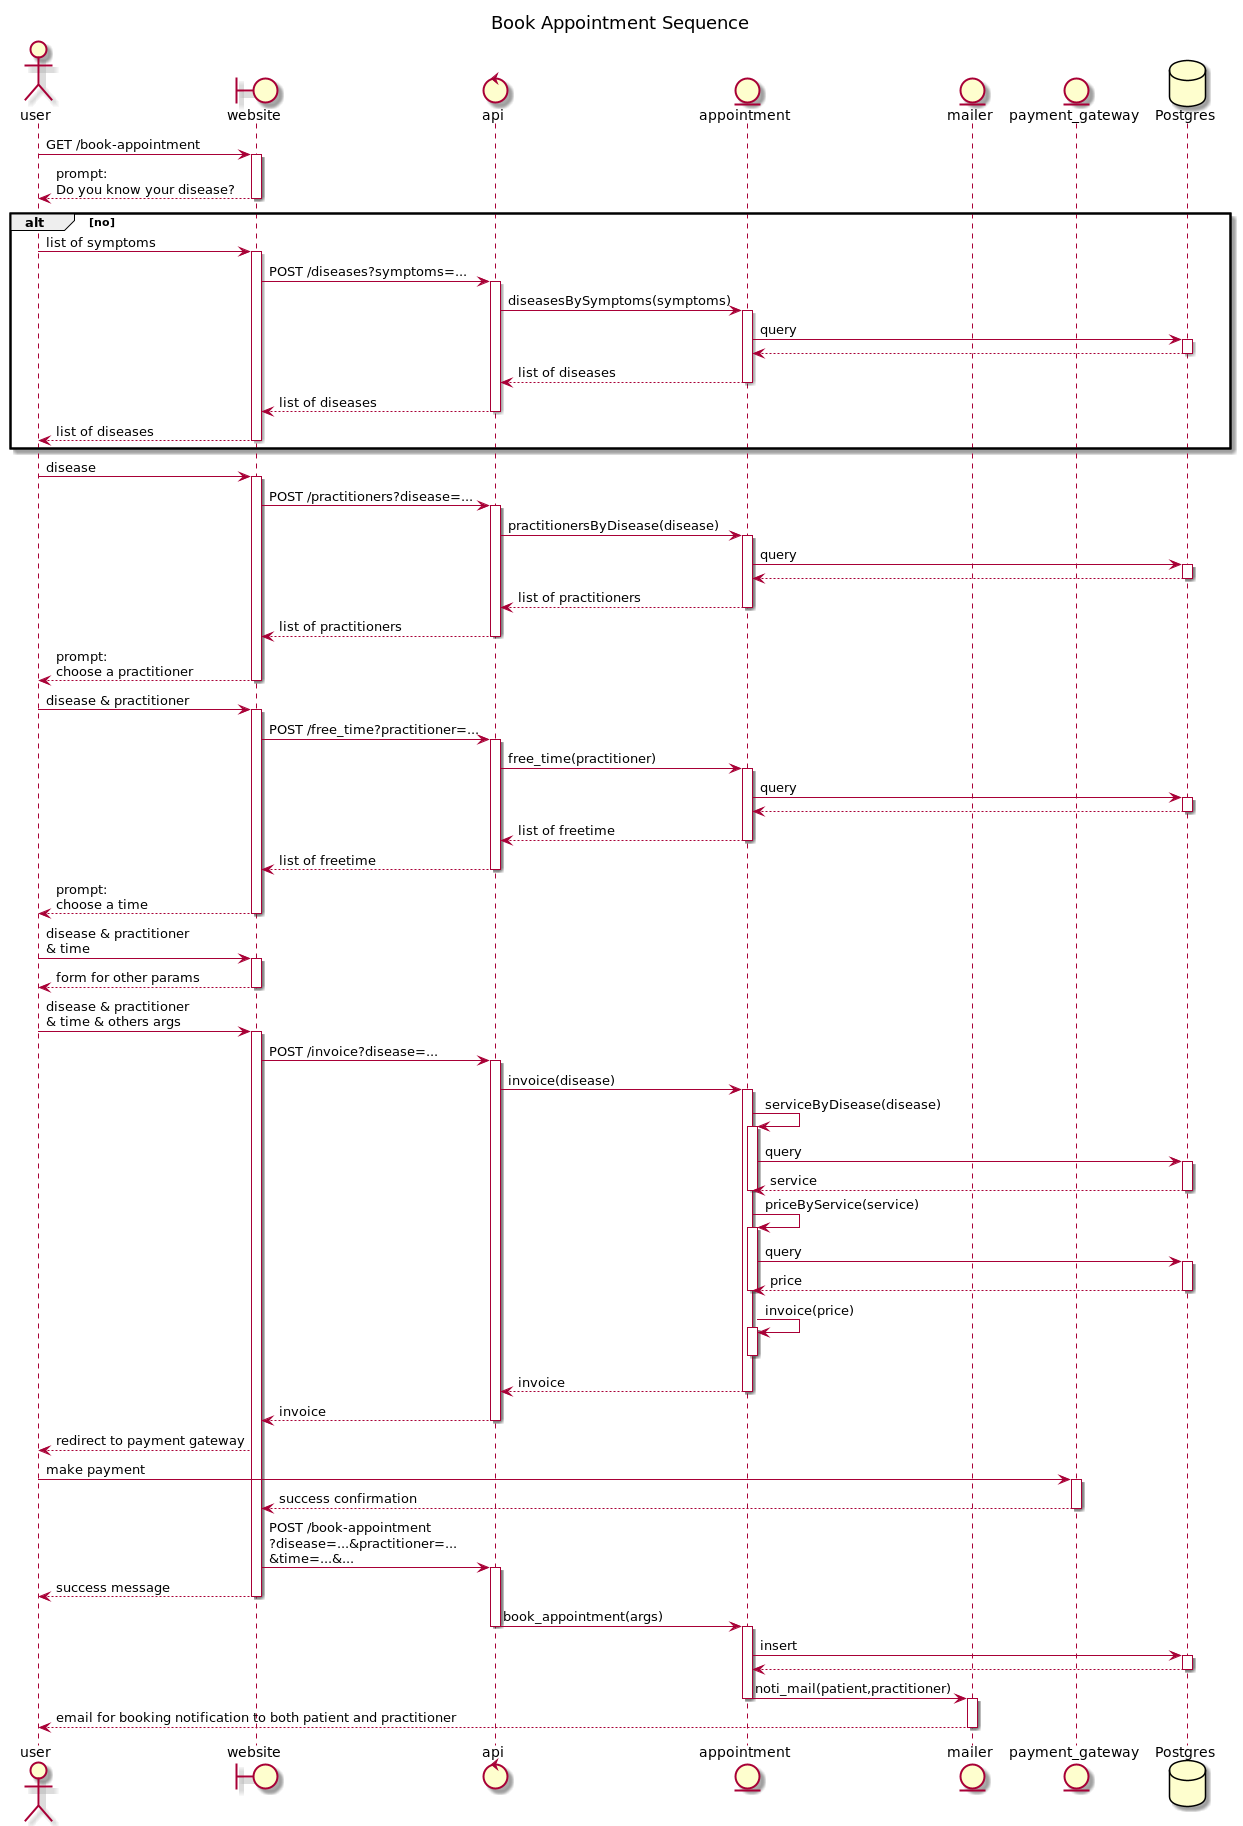

The diagram above was rendered by PlantUML. Its source (embedded in the PNG):
@startuml
title Book Appointment Sequence

actor user as U
boundary website as W
control api
entity appointment as A
entity mailer as M
entity payment_gateway as G
database Postgres as P

U -> W++: GET /book-appointment
return prompt:\nDo you know your disease?
alt no
U -> W++: list of symptoms
W -> api++: POST /diseases?symptoms=...
api -> A++: diseasesBySymptoms(symptoms)
A->P++: query
return
return list of diseases
return list of diseases
return list of diseases
end

U -> W++:  disease
W -> api++: POST /practitioners?disease=...
api -> A++: practitionersByDisease(disease)
A -> P++: query
return
return list of practitioners
return list of practitioners
return prompt:\nchoose a practitioner

U -> W++:  disease & practitioner
W -> api++: POST /free_time?practitioner=...
api -> A++: free_time(practitioner)
A -> P++: query
return
return list of freetime
return list of freetime
return prompt:\nchoose a time

U -> W++: disease & practitioner\n& time
return form for other params

U -> W++:  disease & practitioner\n& time & others args
W -> api++: POST /invoice?disease=...
api -> A++: invoice(disease)
A -> A++: serviceByDisease(disease)
A -> P++: query
return service
A--
A -> A++: priceByService(service)
A -> P++: query
return price
A--
A -> A++: invoice(price)
A--
return invoice
return invoice
U <-- W: redirect to payment gateway

U -> G++: make payment
W <-- G--: success confirmation
W -> api++: POST /book-appointment\n?disease=...&practitioner=...\n&time=...&...
U <-- W--: success message
api -> A: book_appointment(args)
api--
A++
A -> P++: insert
return
A -> M: noti_mail(patient,practitioner)
A--
M++
U <-- M--: email for booking notification to both patient and practitioner
@enduml